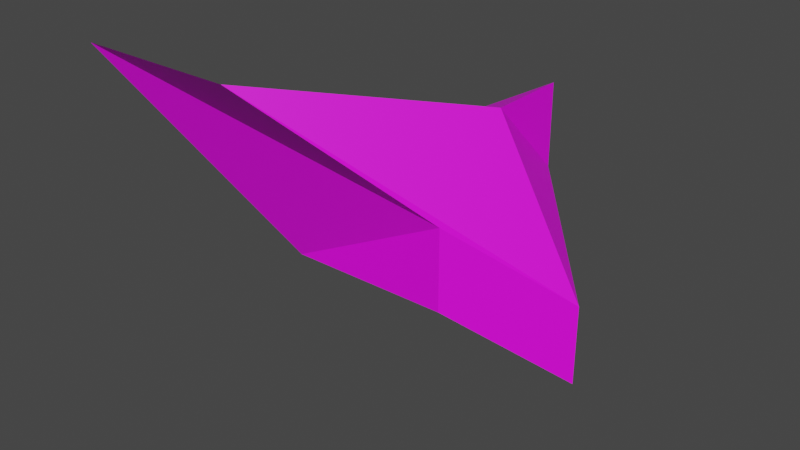 # Source: test1.blend  (saved by Blender 2.80.75; exported with 4.5.12 LTS)
import bpy
from mathutils import Matrix  # noqa: F401  (used for matrix-valued properties, if any)

bpy.ops.wm.read_factory_settings(use_empty=True)
scene = bpy.context.scene
scene.name = 'Scene'

# ---- collections
col_collection = bpy.data.collections.new('Collection'); scene.collection.children.link(col_collection)

# ---- images (referenced by path relative to the original .blend; pixels are not part of the script)
import os
ASSET_DIR = os.environ.get("B2B_ASSET_DIR", "")  # directory of the original .blend (textures are referenced by path, not embedded)
HERE = os.path.dirname(os.path.abspath(__file__))  # packed textures are extracted next to this script under _unpacked/

def load_image(name, relpath, width, height, colorspace="sRGB"):
    """Load a texture the original file referenced (path relative to the .blend, or extracted next to this script)."""
    p = next((c for c in (os.path.join(HERE, relpath), os.path.join(ASSET_DIR, relpath)) if relpath and os.path.exists(c)), "")
    if p:
        img = bpy.data.images.load(p, check_existing=True)
        img.name = name
    else:  # same state as the original file: an image datablock whose file is absent (Cycles renders it pink)
        img = bpy.data.images.new(name, width, height)
        img.source = "FILE"
        img.filepath = "//" + (relpath or name)
    img.colorspace_settings.name = colorspace
    return img
img_1x_jpg = load_image('1x.jpg', '1x.jpg', 1024, 1024, 'sRGB')

# ---- materials (node trees are filled in below, after node groups)
mat_material_003 = bpy.data.materials.new('Material.003')
mat_material_003.use_transparent_shadow = False

# ---- material node trees
mat_material_003.use_nodes = True; mat_material_003.node_tree.nodes.clear()
_N = mat_material_003.node_tree.nodes; _L = mat_material_003.node_tree.links
n0 = _N.new('ShaderNodeOutputMaterial'); n0.name = 'Material Output'; n0.location = (300, 300)
n1 = _N.new('ShaderNodeBsdfPrincipled'); n1.name = 'Principled BSDF'; n1.location = (10, 300)
n1.distribution = 'GGX'
n1.subsurface_method = 'BURLEY'
n1.inputs[3].default_value = 1.45
n1.inputs[27].default_value = (0.0, 0.0, 0.0, 1.0)
n1.inputs[28].default_value = 1.0
n2 = _N.new('ShaderNodeTexImage'); n2.name = 'Image Texture'; n2.location = (-280, 280)
n2.image = img_1x_jpg
_L.new(n1.outputs[0], n0.inputs[0])
_L.new(n2.outputs[0], n1.inputs[0])
n0.is_active_output = True

# ---- world
world_world = bpy.data.worlds.new('World'); scene.world = world_world
world_world.use_nodes = True; world_world.node_tree.nodes.clear()
_N = world_world.node_tree.nodes; _L = world_world.node_tree.links
n0 = _N.new('ShaderNodeOutputWorld'); n0.name = 'World Output'; n0.location = (300, 300)
n1 = _N.new('ShaderNodeBackground'); n1.name = 'Background'; n1.location = (10, 300)
n1.inputs[0].default_value = (0.05088, 0.05088, 0.05088, 1.0)
_L.new(n1.outputs[0], n0.inputs[0])
n0.is_active_output = True
world_world.color = (0.05088, 0.05088, 0.05088)
world_world.use_sun_shadow = False
world_world.sun_shadow_jitter_overblur = 0.0

# ---- meshes
me_cube_004 = bpy.data.meshes.new('Cube.004')
me_cube_004.from_pydata([(-1.092, -0.9742, -0.6203), (-2.6, -2.411, 1.962), (-2.523, 2.174, -2.618), (-2.523, 2.174, -0.6177), (0.9077, -0.9742, -0.6203), (-0.6004, -2.411, 1.962), (0.9077, 1.026, -0.6203), (0.9077, 1.026, 1.38), (0.9077, 1.026, 0.3797), (1.947, 0.1466, -1.673), (0.9077, 0.02584, 1.38), (0.9077, -0.9742, 0.3797), (1.947, 0.1466, -0.6731)], [], [(0, 1, 3, 2), (2, 3, 7, 8, 6), (12, 10, 5, 11), (4, 11, 5, 1, 0), (2, 6, 9, 4, 0), (7, 3, 1, 5, 10), (9, 12, 11, 4), (6, 8, 12, 9), (8, 7, 10, 12)])
_uv = me_cube_004.uv_layers.new(name='UVMap')
_uv.uv.foreach_set('vector', [0.0, 0.0, 1.0, 0.0, 1.0, 1.0, 0.0, 1.0, 0.0, 0.0, 1.0, 0.0, 1.0, 1.0, 0.5, 1.0, 0.0, 1.0, 0.4776, 0.4434, 0.65, 0.4391, 0.6167, 0.5234, 0.4552, 0.525, 0.0, 0.0, 0.5, 0.0, 1.0, 0.0, 1.0, 1.0, 0.0, 1.0, 0.0, 0.0, 1.0, 0.0, 1.0, 0.5, 1.0, 1.0, 0.0, 1.0, 0.0, 0.0, 1.0, 0.0, 1.0, 1.0, 0.0, 1.0, 0.0, 0.5, 0.3052, 0.4477, 0.4776, 0.4434, 0.4552, 0.525, 0.2937, 0.5266, 0.3167, 0.3687, 0.5, 0.3617, 0.4776, 0.4434, 0.3052, 0.4477, 0.5, 0.3617, 0.6833, 0.3547, 0.65, 0.4391, 0.4776, 0.4434])
me_cube_004.materials.append(mat_material_003)
me_cube_004.use_remesh_preserve_volume = False
me_cube_004.use_remesh_preserve_attributes = False
me_cube_004.use_mirror_vertex_groups = False
me_cube_004.update()

# ---- objects
ob_cube = bpy.data.objects.new('Cube', me_cube_004)

# ---- transforms, parenting, visibility, modifiers, constraints
ob_cube.location = (0.0, 0.0, 0.0)
ob_cube.lineart.crease_threshold = 0.0

# ---- collection membership
col_collection.objects.link(ob_cube)

# ---- scene / render settings (as saved in the file)
scene.frame_start = 1; scene.frame_end = 250; scene.frame_set(1)
scene.render.engine = 'BLENDER_EEVEE_NEXT'
scene.cycles.use_denoising = False
scene.cycles.samples = 128
scene.cycles.sampling_pattern = 'TABULATED_SOBOL'
scene.cycles.use_adaptive_sampling = False
scene.cycles.use_light_tree = False
scene.view_settings.view_transform = 'Filmic'
bpy.context.view_layer.update()

# ---- added for rendering (the .blend has no active camera and no usable light): camera, sun
cam_auto = bpy.data.cameras.new('AutoCamera')
cam_auto.lens = 50.0
cam_auto.sensor_width = 36.0
cam_auto.clip_end = 1000.0
ob_auto_camera = bpy.data.objects.new('AutoCamera', cam_auto)
scene.collection.objects.link(ob_auto_camera)
ob_auto_camera.location = (6.9976, -8.9079, 5.53159)
ob_auto_camera.rotation_euler = (1.09748, -7.21219e-08, 0.694738)
scene.camera = ob_auto_camera
light_auto_sun = bpy.data.lights.new('AutoSun', 'SUN')
light_auto_sun.energy = 3.0
light_auto_sun.angle = 0.0523599
ob_auto_sun = bpy.data.objects.new('AutoSun', light_auto_sun)
scene.collection.objects.link(ob_auto_sun)
ob_auto_sun.rotation_euler = (0.872665, 0.174533, 0.523599)
bpy.context.view_layer.update()
